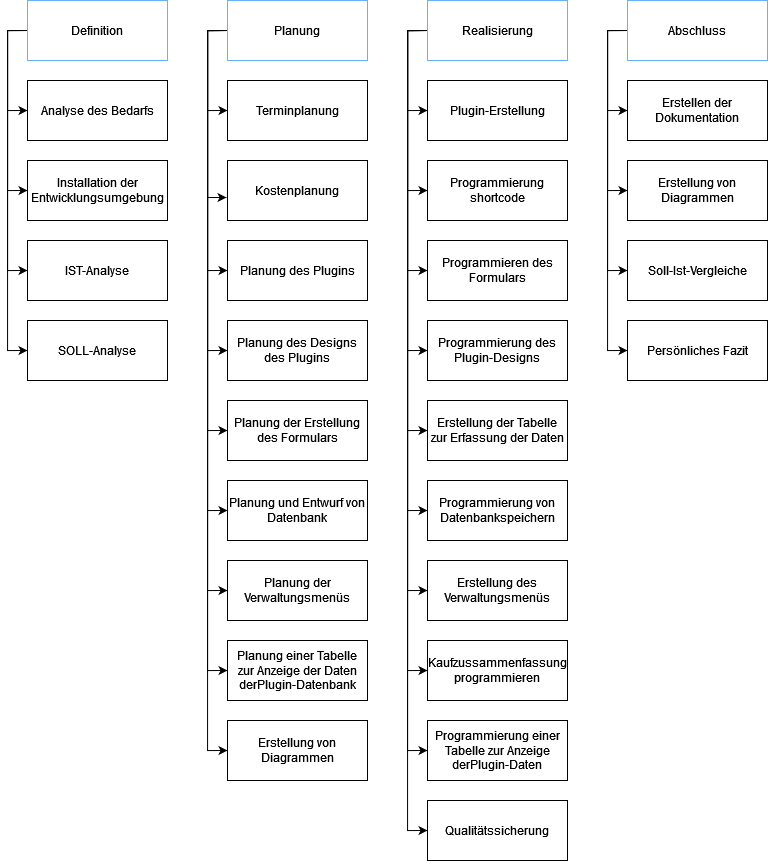

The diagram above was exported from draw.io. Its source (the exported page's mxGraphModel, read from the mxfile embedded in the PNG):
<mxGraphModel dx="1955" dy="885" grid="1" gridSize="10" guides="1" tooltips="1" connect="1" arrows="1" fold="1" page="1" pageScale="1" pageWidth="827" pageHeight="1169" math="0" shadow="0">
  <root>
    <mxCell id="0" />
    <mxCell id="1" parent="0" />
    <mxCell id="3XRSX79N2fgDCP_BNQFs-1" value="&lt;span lang=&quot;DE&quot;&gt;Definition&lt;/span&gt;" style="rounded=0;whiteSpace=wrap;html=1;" parent="1" vertex="1">
      <mxGeometry x="40" y="80" width="140" height="60" as="geometry" />
    </mxCell>
    <mxCell id="3XRSX79N2fgDCP_BNQFs-2" value="&lt;span lang=&quot;DE&quot;&gt;Planung&lt;/span&gt;" style="rounded=0;whiteSpace=wrap;html=1;" parent="1" vertex="1">
      <mxGeometry x="240" y="80" width="140" height="60" as="geometry" />
    </mxCell>
    <mxCell id="3XRSX79N2fgDCP_BNQFs-4" value="&lt;span lang=&quot;DE&quot;&gt;Realisierung&lt;/span&gt;" style="rounded=0;whiteSpace=wrap;html=1;" parent="1" vertex="1">
      <mxGeometry x="440" y="80" width="140" height="60" as="geometry" />
    </mxCell>
    <mxCell id="3XRSX79N2fgDCP_BNQFs-68" style="edgeStyle=orthogonalEdgeStyle;rounded=0;orthogonalLoop=1;jettySize=auto;html=1;exitX=0;exitY=0.5;exitDx=0;exitDy=0;entryX=0;entryY=0.5;entryDx=0;entryDy=0;" parent="1" source="3XRSX79N2fgDCP_BNQFs-6" target="3XRSX79N2fgDCP_BNQFs-9" edge="1">
      <mxGeometry relative="1" as="geometry" />
    </mxCell>
    <mxCell id="3XRSX79N2fgDCP_BNQFs-69" style="edgeStyle=orthogonalEdgeStyle;rounded=0;orthogonalLoop=1;jettySize=auto;html=1;exitX=0;exitY=0.5;exitDx=0;exitDy=0;entryX=0;entryY=0.5;entryDx=0;entryDy=0;" parent="1" source="3XRSX79N2fgDCP_BNQFs-6" target="3XRSX79N2fgDCP_BNQFs-12" edge="1">
      <mxGeometry relative="1" as="geometry" />
    </mxCell>
    <mxCell id="3XRSX79N2fgDCP_BNQFs-70" style="edgeStyle=orthogonalEdgeStyle;rounded=0;orthogonalLoop=1;jettySize=auto;html=1;exitX=0;exitY=0.5;exitDx=0;exitDy=0;entryX=0;entryY=0.5;entryDx=0;entryDy=0;" parent="1" source="3XRSX79N2fgDCP_BNQFs-6" target="3XRSX79N2fgDCP_BNQFs-11" edge="1">
      <mxGeometry relative="1" as="geometry" />
    </mxCell>
    <mxCell id="3XRSX79N2fgDCP_BNQFs-71" style="edgeStyle=orthogonalEdgeStyle;rounded=0;orthogonalLoop=1;jettySize=auto;html=1;exitX=0;exitY=0.5;exitDx=0;exitDy=0;entryX=0;entryY=0.5;entryDx=0;entryDy=0;" parent="1" source="3XRSX79N2fgDCP_BNQFs-6" target="3XRSX79N2fgDCP_BNQFs-10" edge="1">
      <mxGeometry relative="1" as="geometry" />
    </mxCell>
    <mxCell id="3XRSX79N2fgDCP_BNQFs-6" value="&lt;span lang=&quot;DE&quot;&gt;Abschluss&lt;/span&gt;" style="rounded=0;whiteSpace=wrap;html=1;strokeColor=#66B2FF;" parent="1" vertex="1">
      <mxGeometry x="640" y="80" width="140" height="60" as="geometry" />
    </mxCell>
    <mxCell id="3XRSX79N2fgDCP_BNQFs-7" value="&lt;span&gt;Programmierung shortcode&lt;/span&gt;" style="rounded=0;whiteSpace=wrap;html=1;" parent="1" vertex="1">
      <mxGeometry x="440" y="240" width="140" height="60" as="geometry" />
    </mxCell>
    <mxCell id="3XRSX79N2fgDCP_BNQFs-9" value="&lt;span&gt;Persönliches Fazit&lt;/span&gt;" style="rounded=0;whiteSpace=wrap;html=1;" parent="1" vertex="1">
      <mxGeometry x="640" y="400" width="140" height="60" as="geometry" />
    </mxCell>
    <mxCell id="3XRSX79N2fgDCP_BNQFs-10" value="&lt;span&gt;Erstellen der Dokumentation&lt;/span&gt;" style="rounded=0;whiteSpace=wrap;html=1;" parent="1" vertex="1">
      <mxGeometry x="640" y="160" width="140" height="60" as="geometry" />
    </mxCell>
    <mxCell id="3XRSX79N2fgDCP_BNQFs-11" value="&lt;span lang=&quot;DE&quot;&gt;Erstellung von Diagrammen &lt;/span&gt;" style="rounded=0;whiteSpace=wrap;html=1;" parent="1" vertex="1">
      <mxGeometry x="640" y="240" width="140" height="60" as="geometry" />
    </mxCell>
    <mxCell id="3XRSX79N2fgDCP_BNQFs-12" value="&lt;span&gt;Soll-Ist-Vergleiche&lt;/span&gt;" style="rounded=0;whiteSpace=wrap;html=1;" parent="1" vertex="1">
      <mxGeometry x="640" y="320" width="140" height="60" as="geometry" />
    </mxCell>
    <mxCell id="3XRSX79N2fgDCP_BNQFs-13" value="&lt;span&gt;Plugin-Erstellung&lt;/span&gt;" style="rounded=0;whiteSpace=wrap;html=1;" parent="1" vertex="1">
      <mxGeometry x="440" y="160" width="140" height="60" as="geometry" />
    </mxCell>
    <mxCell id="3XRSX79N2fgDCP_BNQFs-14" value="&lt;span&gt;Terminplanung&lt;/span&gt;" style="rounded=0;whiteSpace=wrap;html=1;" parent="1" vertex="1">
      <mxGeometry x="240" y="160" width="140" height="60" as="geometry" />
    </mxCell>
    <mxCell id="3XRSX79N2fgDCP_BNQFs-15" value="&lt;span&gt;Analyse des Bedarfs&lt;/span&gt;" style="rounded=0;whiteSpace=wrap;html=1;" parent="1" vertex="1">
      <mxGeometry x="40" y="160" width="140" height="60" as="geometry" />
    </mxCell>
    <mxCell id="3XRSX79N2fgDCP_BNQFs-16" value="&lt;span&gt;Kostenplanung&lt;/span&gt;" style="rounded=0;whiteSpace=wrap;html=1;" parent="1" vertex="1">
      <mxGeometry x="240" y="240" width="140" height="60" as="geometry" />
    </mxCell>
    <mxCell id="3XRSX79N2fgDCP_BNQFs-17" value="&lt;span&gt;Installation der Entwicklungsumgebung&lt;/span&gt;" style="rounded=0;whiteSpace=wrap;html=1;" parent="1" vertex="1">
      <mxGeometry x="40" y="240" width="140" height="60" as="geometry" />
    </mxCell>
    <mxCell id="3XRSX79N2fgDCP_BNQFs-18" value="&lt;span lang=&quot;DE&quot;&gt;SOLL-Analyse&lt;/span&gt;" style="rounded=0;whiteSpace=wrap;html=1;" parent="1" vertex="1">
      <mxGeometry x="40" y="400" width="140" height="60" as="geometry" />
    </mxCell>
    <mxCell id="3XRSX79N2fgDCP_BNQFs-20" value="&lt;span lang=&quot;DE&quot;&gt;IST-Analyse&lt;/span&gt;" style="rounded=0;whiteSpace=wrap;html=1;" parent="1" vertex="1">
      <mxGeometry x="40" y="320" width="140" height="60" as="geometry" />
    </mxCell>
    <mxCell id="3XRSX79N2fgDCP_BNQFs-21" value="&lt;span lang=&quot;DE&quot;&gt;Planung des Designs des Plugins&lt;/span&gt;" style="rounded=0;whiteSpace=wrap;html=1;" parent="1" vertex="1">
      <mxGeometry x="240" y="400" width="140" height="60" as="geometry" />
    </mxCell>
    <mxCell id="3XRSX79N2fgDCP_BNQFs-22" value="&lt;span&gt;Planung des Plugins&lt;/span&gt;" style="rounded=0;whiteSpace=wrap;html=1;" parent="1" vertex="1">
      <mxGeometry x="240" y="320" width="140" height="60" as="geometry" />
    </mxCell>
    <mxCell id="3XRSX79N2fgDCP_BNQFs-24" value="&lt;span&gt;Planung der Verwaltungsmenüs&lt;/span&gt;" style="rounded=0;whiteSpace=wrap;html=1;" parent="1" vertex="1">
      <mxGeometry x="240" y="640" width="140" height="60" as="geometry" />
    </mxCell>
    <mxCell id="3XRSX79N2fgDCP_BNQFs-25" value="&lt;span lang=&quot;DE&quot;&gt;Planung der Erstellung des Formulars&lt;/span&gt;" style="rounded=0;whiteSpace=wrap;html=1;" parent="1" vertex="1">
      <mxGeometry x="240" y="480" width="140" height="60" as="geometry" />
    </mxCell>
    <mxCell id="3XRSX79N2fgDCP_BNQFs-26" value="&lt;span lang=&quot;DE&quot;&gt;Planung und Entwurf von Datenbank &lt;/span&gt;" style="rounded=0;whiteSpace=wrap;html=1;" parent="1" vertex="1">
      <mxGeometry x="240" y="560" width="140" height="60" as="geometry" />
    </mxCell>
    <mxCell id="3XRSX79N2fgDCP_BNQFs-27" value="&lt;span lang=&quot;DE&quot;&gt;Planung einer Tabelle zur Anzeige der Daten derPlugin-Datenbank&lt;/span&gt;" style="rounded=0;whiteSpace=wrap;html=1;" parent="1" vertex="1">
      <mxGeometry x="240" y="720" width="140" height="60" as="geometry" />
    </mxCell>
    <mxCell id="3XRSX79N2fgDCP_BNQFs-29" value="&lt;span&gt;Erstellung von Diagrammen&lt;/span&gt;" style="rounded=0;whiteSpace=wrap;html=1;" parent="1" vertex="1">
      <mxGeometry x="240" y="800" width="140" height="60" as="geometry" />
    </mxCell>
    <mxCell id="3XRSX79N2fgDCP_BNQFs-31" value="&lt;span&gt;Programmieren des Formulars &lt;/span&gt;" style="rounded=0;whiteSpace=wrap;html=1;" parent="1" vertex="1">
      <mxGeometry x="440" y="320" width="140" height="60" as="geometry" />
    </mxCell>
    <mxCell id="3XRSX79N2fgDCP_BNQFs-32" value="&lt;span&gt;Programmierung des Plugin-Designs&lt;/span&gt;" style="rounded=0;whiteSpace=wrap;html=1;" parent="1" vertex="1">
      <mxGeometry x="440" y="400" width="140" height="60" as="geometry" />
    </mxCell>
    <mxCell id="3XRSX79N2fgDCP_BNQFs-33" value="&lt;span lang=&quot;DE&quot;&gt;Erstellung der Tabelle zur Erfassung der Daten&lt;/span&gt;" style="rounded=0;whiteSpace=wrap;html=1;" parent="1" vertex="1">
      <mxGeometry x="440" y="480" width="140" height="60" as="geometry" />
    </mxCell>
    <mxCell id="3XRSX79N2fgDCP_BNQFs-34" value="&lt;span&gt;Programmierung von Datenbankspeichern&lt;/span&gt;" style="rounded=0;whiteSpace=wrap;html=1;" parent="1" vertex="1">
      <mxGeometry x="440" y="560" width="140" height="60" as="geometry" />
    </mxCell>
    <mxCell id="3XRSX79N2fgDCP_BNQFs-35" value="&lt;span&gt;Erstellung des Verwaltungsmenüs&lt;/span&gt;" style="rounded=0;whiteSpace=wrap;html=1;" parent="1" vertex="1">
      <mxGeometry x="440" y="640" width="140" height="60" as="geometry" />
    </mxCell>
    <mxCell id="3XRSX79N2fgDCP_BNQFs-36" value="&lt;span lang=&quot;DE&quot;&gt;Kaufzussammenfassung programmieren&lt;/span&gt;" style="rounded=0;whiteSpace=wrap;html=1;" parent="1" vertex="1">
      <mxGeometry x="440" y="720" width="140" height="60" as="geometry" />
    </mxCell>
    <mxCell id="3XRSX79N2fgDCP_BNQFs-37" value="&lt;span lang=&quot;DE&quot;&gt;Programmierung einer Tabelle zur Anzeige derPlugin-Daten&lt;/span&gt;" style="rounded=0;whiteSpace=wrap;html=1;" parent="1" vertex="1">
      <mxGeometry x="440" y="800" width="140" height="60" as="geometry" />
    </mxCell>
    <mxCell id="3XRSX79N2fgDCP_BNQFs-38" value="&lt;span&gt;Qualitätssicherung&lt;/span&gt;" style="rounded=0;whiteSpace=wrap;html=1;" parent="1" vertex="1">
      <mxGeometry x="440" y="880" width="140" height="60" as="geometry" />
    </mxCell>
    <mxCell id="3XRSX79N2fgDCP_BNQFs-39" value="&lt;span lang=&quot;DE&quot;&gt;Definition&lt;/span&gt;" style="rounded=0;whiteSpace=wrap;html=1;" parent="1" vertex="1">
      <mxGeometry x="40" y="80" width="140" height="60" as="geometry" />
    </mxCell>
    <mxCell id="3XRSX79N2fgDCP_BNQFs-40" value="&lt;span lang=&quot;DE&quot;&gt;Planung&lt;/span&gt;" style="rounded=0;whiteSpace=wrap;html=1;" parent="1" vertex="1">
      <mxGeometry x="240" y="80" width="140" height="60" as="geometry" />
    </mxCell>
    <mxCell id="3XRSX79N2fgDCP_BNQFs-56" style="edgeStyle=orthogonalEdgeStyle;rounded=0;orthogonalLoop=1;jettySize=auto;html=1;exitX=0;exitY=0.5;exitDx=0;exitDy=0;entryX=0;entryY=0.5;entryDx=0;entryDy=0;" parent="1" source="3XRSX79N2fgDCP_BNQFs-41" target="3XRSX79N2fgDCP_BNQFs-38" edge="1">
      <mxGeometry relative="1" as="geometry" />
    </mxCell>
    <mxCell id="3XRSX79N2fgDCP_BNQFs-58" style="edgeStyle=orthogonalEdgeStyle;rounded=0;orthogonalLoop=1;jettySize=auto;html=1;exitX=0;exitY=0.5;exitDx=0;exitDy=0;entryX=0;entryY=0.5;entryDx=0;entryDy=0;" parent="1" source="3XRSX79N2fgDCP_BNQFs-41" target="3XRSX79N2fgDCP_BNQFs-37" edge="1">
      <mxGeometry relative="1" as="geometry" />
    </mxCell>
    <mxCell id="3XRSX79N2fgDCP_BNQFs-59" style="edgeStyle=orthogonalEdgeStyle;rounded=0;orthogonalLoop=1;jettySize=auto;html=1;exitX=0;exitY=0.5;exitDx=0;exitDy=0;entryX=0;entryY=0.5;entryDx=0;entryDy=0;" parent="1" source="3XRSX79N2fgDCP_BNQFs-41" target="3XRSX79N2fgDCP_BNQFs-36" edge="1">
      <mxGeometry relative="1" as="geometry" />
    </mxCell>
    <mxCell id="3XRSX79N2fgDCP_BNQFs-60" style="edgeStyle=orthogonalEdgeStyle;rounded=0;orthogonalLoop=1;jettySize=auto;html=1;exitX=0;exitY=0.5;exitDx=0;exitDy=0;entryX=0;entryY=0.5;entryDx=0;entryDy=0;" parent="1" source="3XRSX79N2fgDCP_BNQFs-41" target="3XRSX79N2fgDCP_BNQFs-35" edge="1">
      <mxGeometry relative="1" as="geometry" />
    </mxCell>
    <mxCell id="3XRSX79N2fgDCP_BNQFs-61" style="edgeStyle=orthogonalEdgeStyle;rounded=0;orthogonalLoop=1;jettySize=auto;html=1;exitX=0;exitY=0.5;exitDx=0;exitDy=0;entryX=0;entryY=0.5;entryDx=0;entryDy=0;" parent="1" source="3XRSX79N2fgDCP_BNQFs-41" target="3XRSX79N2fgDCP_BNQFs-34" edge="1">
      <mxGeometry relative="1" as="geometry" />
    </mxCell>
    <mxCell id="3XRSX79N2fgDCP_BNQFs-62" style="edgeStyle=orthogonalEdgeStyle;rounded=0;orthogonalLoop=1;jettySize=auto;html=1;exitX=0;exitY=0.5;exitDx=0;exitDy=0;entryX=0;entryY=0.5;entryDx=0;entryDy=0;" parent="1" source="3XRSX79N2fgDCP_BNQFs-41" target="3XRSX79N2fgDCP_BNQFs-33" edge="1">
      <mxGeometry relative="1" as="geometry" />
    </mxCell>
    <mxCell id="3XRSX79N2fgDCP_BNQFs-63" style="edgeStyle=orthogonalEdgeStyle;rounded=0;orthogonalLoop=1;jettySize=auto;html=1;exitX=0;exitY=0.5;exitDx=0;exitDy=0;entryX=0;entryY=0.5;entryDx=0;entryDy=0;" parent="1" source="3XRSX79N2fgDCP_BNQFs-41" target="3XRSX79N2fgDCP_BNQFs-32" edge="1">
      <mxGeometry relative="1" as="geometry" />
    </mxCell>
    <mxCell id="3XRSX79N2fgDCP_BNQFs-64" style="edgeStyle=orthogonalEdgeStyle;rounded=0;orthogonalLoop=1;jettySize=auto;html=1;exitX=0;exitY=0.5;exitDx=0;exitDy=0;entryX=0;entryY=0.5;entryDx=0;entryDy=0;" parent="1" source="3XRSX79N2fgDCP_BNQFs-41" target="3XRSX79N2fgDCP_BNQFs-31" edge="1">
      <mxGeometry relative="1" as="geometry" />
    </mxCell>
    <mxCell id="3XRSX79N2fgDCP_BNQFs-66" style="edgeStyle=orthogonalEdgeStyle;rounded=0;orthogonalLoop=1;jettySize=auto;html=1;exitX=0;exitY=0.5;exitDx=0;exitDy=0;entryX=0;entryY=0.5;entryDx=0;entryDy=0;" parent="1" source="3XRSX79N2fgDCP_BNQFs-41" target="3XRSX79N2fgDCP_BNQFs-7" edge="1">
      <mxGeometry relative="1" as="geometry" />
    </mxCell>
    <mxCell id="3XRSX79N2fgDCP_BNQFs-67" style="edgeStyle=orthogonalEdgeStyle;rounded=0;orthogonalLoop=1;jettySize=auto;html=1;exitX=0;exitY=0.5;exitDx=0;exitDy=0;entryX=0;entryY=0.5;entryDx=0;entryDy=0;" parent="1" source="3XRSX79N2fgDCP_BNQFs-41" target="3XRSX79N2fgDCP_BNQFs-13" edge="1">
      <mxGeometry relative="1" as="geometry" />
    </mxCell>
    <mxCell id="3XRSX79N2fgDCP_BNQFs-41" value="&lt;span lang=&quot;DE&quot;&gt;Realisierung&lt;/span&gt;" style="rounded=0;whiteSpace=wrap;html=1;strokeColor=#66B2FF;" parent="1" vertex="1">
      <mxGeometry x="440" y="80" width="140" height="60" as="geometry" />
    </mxCell>
    <mxCell id="3XRSX79N2fgDCP_BNQFs-44" style="edgeStyle=orthogonalEdgeStyle;rounded=0;orthogonalLoop=1;jettySize=auto;html=1;exitX=0;exitY=0.5;exitDx=0;exitDy=0;entryX=0;entryY=0.5;entryDx=0;entryDy=0;" parent="1" source="3XRSX79N2fgDCP_BNQFs-42" target="3XRSX79N2fgDCP_BNQFs-18" edge="1">
      <mxGeometry relative="1" as="geometry" />
    </mxCell>
    <mxCell id="3XRSX79N2fgDCP_BNQFs-45" style="edgeStyle=orthogonalEdgeStyle;rounded=0;orthogonalLoop=1;jettySize=auto;html=1;exitX=0;exitY=0.5;exitDx=0;exitDy=0;entryX=0;entryY=0.5;entryDx=0;entryDy=0;" parent="1" source="3XRSX79N2fgDCP_BNQFs-42" target="3XRSX79N2fgDCP_BNQFs-15" edge="1">
      <mxGeometry relative="1" as="geometry" />
    </mxCell>
    <mxCell id="3XRSX79N2fgDCP_BNQFs-46" style="edgeStyle=orthogonalEdgeStyle;rounded=0;orthogonalLoop=1;jettySize=auto;html=1;exitX=0;exitY=0.5;exitDx=0;exitDy=0;entryX=0;entryY=0.5;entryDx=0;entryDy=0;" parent="1" source="3XRSX79N2fgDCP_BNQFs-42" target="3XRSX79N2fgDCP_BNQFs-17" edge="1">
      <mxGeometry relative="1" as="geometry" />
    </mxCell>
    <mxCell id="3XRSX79N2fgDCP_BNQFs-47" style="edgeStyle=orthogonalEdgeStyle;rounded=0;orthogonalLoop=1;jettySize=auto;html=1;exitX=0;exitY=0.5;exitDx=0;exitDy=0;entryX=0;entryY=0.5;entryDx=0;entryDy=0;" parent="1" source="3XRSX79N2fgDCP_BNQFs-42" target="3XRSX79N2fgDCP_BNQFs-20" edge="1">
      <mxGeometry relative="1" as="geometry" />
    </mxCell>
    <mxCell id="3XRSX79N2fgDCP_BNQFs-42" value="&lt;span lang=&quot;DE&quot;&gt;Definition&lt;/span&gt;" style="rounded=0;whiteSpace=wrap;html=1;strokeColor=#66B2FF;" parent="1" vertex="1">
      <mxGeometry x="40" y="80" width="140" height="60" as="geometry" />
    </mxCell>
    <mxCell id="3XRSX79N2fgDCP_BNQFs-48" style="edgeStyle=orthogonalEdgeStyle;rounded=0;orthogonalLoop=1;jettySize=auto;html=1;exitX=0;exitY=0.5;exitDx=0;exitDy=0;entryX=0;entryY=0.5;entryDx=0;entryDy=0;" parent="1" source="3XRSX79N2fgDCP_BNQFs-43" target="3XRSX79N2fgDCP_BNQFs-27" edge="1">
      <mxGeometry relative="1" as="geometry" />
    </mxCell>
    <mxCell id="3XRSX79N2fgDCP_BNQFs-49" style="edgeStyle=orthogonalEdgeStyle;rounded=0;orthogonalLoop=1;jettySize=auto;html=1;exitX=0;exitY=0.5;exitDx=0;exitDy=0;entryX=0;entryY=0.5;entryDx=0;entryDy=0;" parent="1" source="3XRSX79N2fgDCP_BNQFs-43" target="3XRSX79N2fgDCP_BNQFs-24" edge="1">
      <mxGeometry relative="1" as="geometry" />
    </mxCell>
    <mxCell id="3XRSX79N2fgDCP_BNQFs-50" style="edgeStyle=orthogonalEdgeStyle;rounded=0;orthogonalLoop=1;jettySize=auto;html=1;exitX=0;exitY=0.5;exitDx=0;exitDy=0;entryX=0;entryY=0.5;entryDx=0;entryDy=0;" parent="1" source="3XRSX79N2fgDCP_BNQFs-43" target="3XRSX79N2fgDCP_BNQFs-26" edge="1">
      <mxGeometry relative="1" as="geometry" />
    </mxCell>
    <mxCell id="3XRSX79N2fgDCP_BNQFs-51" style="edgeStyle=orthogonalEdgeStyle;rounded=0;orthogonalLoop=1;jettySize=auto;html=1;exitX=0;exitY=0.5;exitDx=0;exitDy=0;entryX=0;entryY=0.5;entryDx=0;entryDy=0;" parent="1" source="3XRSX79N2fgDCP_BNQFs-43" target="3XRSX79N2fgDCP_BNQFs-25" edge="1">
      <mxGeometry relative="1" as="geometry" />
    </mxCell>
    <mxCell id="3XRSX79N2fgDCP_BNQFs-52" style="edgeStyle=orthogonalEdgeStyle;rounded=0;orthogonalLoop=1;jettySize=auto;html=1;exitX=0;exitY=0.5;exitDx=0;exitDy=0;entryX=0;entryY=0.5;entryDx=0;entryDy=0;" parent="1" source="3XRSX79N2fgDCP_BNQFs-43" target="3XRSX79N2fgDCP_BNQFs-21" edge="1">
      <mxGeometry relative="1" as="geometry" />
    </mxCell>
    <mxCell id="3XRSX79N2fgDCP_BNQFs-53" style="edgeStyle=orthogonalEdgeStyle;rounded=0;orthogonalLoop=1;jettySize=auto;html=1;exitX=0;exitY=0.5;exitDx=0;exitDy=0;entryX=0;entryY=0.5;entryDx=0;entryDy=0;" parent="1" source="3XRSX79N2fgDCP_BNQFs-43" target="3XRSX79N2fgDCP_BNQFs-22" edge="1">
      <mxGeometry relative="1" as="geometry" />
    </mxCell>
    <mxCell id="3XRSX79N2fgDCP_BNQFs-54" style="edgeStyle=orthogonalEdgeStyle;rounded=0;orthogonalLoop=1;jettySize=auto;html=1;exitX=0;exitY=0.5;exitDx=0;exitDy=0;entryX=-0.007;entryY=0.617;entryDx=0;entryDy=0;entryPerimeter=0;" parent="1" source="3XRSX79N2fgDCP_BNQFs-43" target="3XRSX79N2fgDCP_BNQFs-16" edge="1">
      <mxGeometry relative="1" as="geometry" />
    </mxCell>
    <mxCell id="3XRSX79N2fgDCP_BNQFs-55" style="edgeStyle=orthogonalEdgeStyle;rounded=0;orthogonalLoop=1;jettySize=auto;html=1;exitX=0;exitY=0.5;exitDx=0;exitDy=0;entryX=0;entryY=0.5;entryDx=0;entryDy=0;" parent="1" source="3XRSX79N2fgDCP_BNQFs-43" target="3XRSX79N2fgDCP_BNQFs-14" edge="1">
      <mxGeometry relative="1" as="geometry" />
    </mxCell>
    <mxCell id="3XRSX79N2fgDCP_BNQFs-57" style="edgeStyle=orthogonalEdgeStyle;rounded=0;orthogonalLoop=1;jettySize=auto;html=1;exitX=0;exitY=0.5;exitDx=0;exitDy=0;entryX=0;entryY=0.5;entryDx=0;entryDy=0;" parent="1" source="3XRSX79N2fgDCP_BNQFs-43" target="3XRSX79N2fgDCP_BNQFs-29" edge="1">
      <mxGeometry relative="1" as="geometry" />
    </mxCell>
    <mxCell id="3XRSX79N2fgDCP_BNQFs-43" value="&lt;span lang=&quot;DE&quot;&gt;Planung&lt;/span&gt;" style="rounded=0;whiteSpace=wrap;html=1;strokeColor=#66B2FF;" parent="1" vertex="1">
      <mxGeometry x="240" y="80" width="140" height="60" as="geometry" />
    </mxCell>
  </root>
</mxGraphModel>